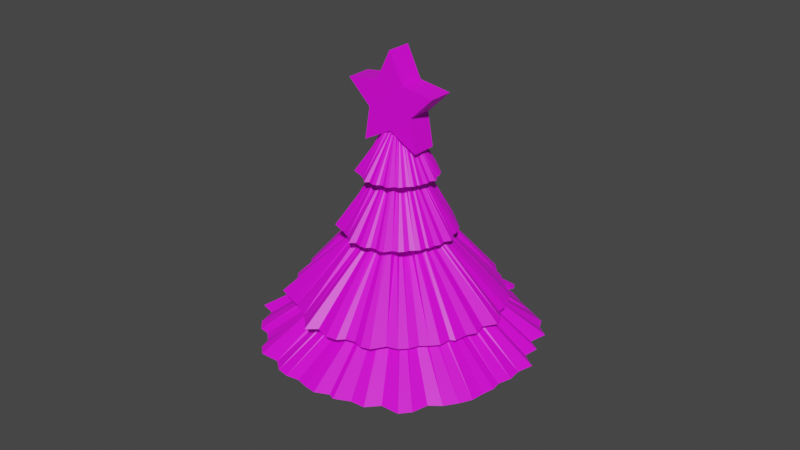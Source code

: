 # Source: christmas-tree.blend  (saved by Blender 3.0.42; exported with 4.5.12 LTS)
import bpy
from mathutils import Matrix  # noqa: F401  (used for matrix-valued properties, if any)

bpy.ops.wm.read_factory_settings(use_empty=True)
scene = bpy.context.scene
scene.name = 'Scene'

# ---- collections
col_collection = bpy.data.collections.new('Collection'); scene.collection.children.link(col_collection)

# ---- images (referenced by path relative to the original .blend; pixels are not part of the script)
import os
ASSET_DIR = os.environ.get("B2B_ASSET_DIR", "")  # directory of the original .blend (textures are referenced by path, not embedded)
HERE = os.path.dirname(os.path.abspath(__file__))  # packed textures are extracted next to this script under _unpacked/

def load_image(name, relpath, width, height, colorspace="sRGB"):
    """Load a texture the original file referenced (path relative to the .blend, or extracted next to this script)."""
    p = next((c for c in (os.path.join(HERE, relpath), os.path.join(ASSET_DIR, relpath)) if relpath and os.path.exists(c)), "")
    if p:
        img = bpy.data.images.load(p, check_existing=True)
        img.name = name
    else:  # same state as the original file: an image datablock whose file is absent (Cycles renders it pink)
        img = bpy.data.images.new(name, width, height)
        img.source = "FILE"
        img.filepath = "//" + (relpath or name)
    img.colorspace_settings.name = colorspace
    return img
img_tex_tree = load_image('tex-tree', 'tex-tree.png', 1024, 1024, 'sRGB')

# ---- materials (node trees are filled in below, after node groups)
mat_material_001 = bpy.data.materials.new('Material.001')
mat_material_001.use_transparent_shadow = False

# ---- material node trees
mat_material_001.use_nodes = True; mat_material_001.node_tree.nodes.clear()
_N = mat_material_001.node_tree.nodes; _L = mat_material_001.node_tree.links
n0 = _N.new('ShaderNodeBsdfPrincipled'); n0.name = 'Principled BSDF'; n0.location = (10, 300)
n0.distribution = 'GGX'
n0.subsurface_method = 'RANDOM_WALK_SKIN'
n0.inputs[3].default_value = 1.45
n0.inputs[27].default_value = (0.0, 0.0, 0.0, 1.0)
n0.inputs[28].default_value = 1.0
n1 = _N.new('ShaderNodeOutputMaterial'); n1.name = 'Material Output'; n1.location = (300, 300)
n2 = _N.new('ShaderNodeTexImage'); n2.name = 'Image Texture'; n2.location = (-304, 254)
n2.image = img_tex_tree
_L.new(n0.outputs[0], n1.inputs[0])
_L.new(n2.outputs[0], n0.inputs[0])
n1.is_active_output = True

# ---- world
world_world = bpy.data.worlds.new('World'); scene.world = world_world
world_world.use_nodes = True; world_world.node_tree.nodes.clear()
_N = world_world.node_tree.nodes; _L = world_world.node_tree.links
n0 = _N.new('ShaderNodeOutputWorld'); n0.name = 'World Output'; n0.location = (300, 300)
n1 = _N.new('ShaderNodeBackground'); n1.name = 'Background'; n1.location = (10, 300)
n1.inputs[0].default_value = (0.05088, 0.05088, 0.05088, 1.0)
_L.new(n1.outputs[0], n0.inputs[0])
n0.is_active_output = True
world_world.color = (0.05088, 0.05088, 0.05088)
world_world.use_sun_shadow = False
world_world.sun_shadow_jitter_overblur = 0.0

# ---- meshes
me_cylinder_003 = bpy.data.meshes.new('Cylinder.003')
me_cylinder_003.from_pydata([(0.01089, 3.011, -0.5), (-0.004202, 0.9731, 0.5), (0.4924, 3.189, -0.5), (0.1059, 0.9557, 0.5), (0.9326, 3.299, -0.5), (0.2195, 0.9529, 0.5), (1.032, 3.144, -0.5), (0.3294, 0.9692, 0.5), (0.9474, 2.936, -0.5), (0.4078, 0.8584, 0.5), (1.099, 2.972, -0.5), (0.5002, 0.7518, 0.5), (1.504, 2.723, -0.5), (0.5399, 0.794, 0.5), (1.955, 2.51, -0.5), (0.479, 0.7169, 0.5), (2.377, 2.3, -0.5), (0.4314, 0.5395, 0.5), (2.502, 2.042, -0.5), (0.53, 0.4677, 0.5), (2.769, 1.856, -0.5), (0.7561, 0.4891, 0.5), (2.673, 1.431, -0.5), (0.9888, 0.516, 0.5), (2.944, 1.254, -0.5023), (1.101, 0.4559, 0.5), (2.895, 0.8838, -0.5021), (1.14, 0.3458, 0.5), (3.231, 0.6365, -0.5), (1.168, 0.2324, 0.5), (3.129, 0.2644, -0.5), (1.18, 0.1188, 0.5), (3.153, -0.05643, -0.5), (1.082, 0.03894, 0.5), (3.058, -0.3719, -0.5), (0.9397, -0.02943, 0.5), (3.088, -0.6001, -0.5), (0.8756, -0.1284, 0.5), (3.018, -0.8846, -0.5), (0.934, -0.2721, 0.5), (2.978, -1.189, -0.5), (0.9354, -0.3296, 0.5), (2.834, -1.46, -0.5), (0.871, -0.3763, 0.5), (2.637, -1.745, -0.5), (0.8303, -0.4966, 0.5), (2.387, -1.94, -0.5), (0.7983, -0.6139, 0.5), (2.289, -2.315, -0.5), (0.721, -0.6696, 0.5), (2.095, -2.54, -0.5), (0.6022, -0.629, 0.5), (1.667, -2.548, -0.5), (0.5278, -0.6126, 0.5), (1.414, -2.818, -0.5), (0.4678, -0.6175, 0.5), (1.084, -2.839, -0.5), (0.3836, -0.68, 0.5), (0.7284, -3.008, -0.5), (0.3389, -0.6825, 0.5), (0.5831, -2.945, -0.5), (0.2948, -0.6782, 0.5), (0.2643, -3.094, -0.5), (0.2272, -0.6759, 0.5), (-0.01578, -3.057, -0.5), (0.1395, -0.5501, 0.5), (-0.2941, -2.986, -0.5), (0.1187, -0.1939, 0.5), (-0.6011, -3.034, -0.5), (0.01839, -0.2012, 0.5), (-0.8891, -2.976, -0.5), (-0.04959, -0.2857, 0.5), (-1.148, -2.772, -0.5), (-0.1643, -0.4056, 0.5), (-1.607, -2.779, -0.5), (-0.3632, -0.6322, 0.5), (-1.812, -2.595, -0.5), (-0.4747, -0.6398, 0.5), (-1.903, -2.319, -0.5), (-0.4085, -0.4078, 0.5), (-2.121, -2.121, -0.5), (-0.3534, -0.2293, 0.5), (-2.365, -2.08, -0.5), (-0.3773, -0.2355, 0.5), (-2.59, -1.841, -0.5), (-0.5278, -0.2632, 0.5), (-2.699, -1.421, -0.5), (-0.5405, -0.2441, 0.5), (-3.063, -1.315, -0.5), (-0.5383, -0.2149, 0.5), (-2.978, -0.9322, -0.5), (-0.5644, -0.1722, 0.5), (-2.942, -0.5853, -0.5), (-0.636, -0.07373, 0.5), (-2.986, -0.2941, -0.5), (-0.8581, -0.01903, 0.5), (-3.011, -0.00427, -0.5), (-0.8486, 0.07602, 0.5), (-3.089, 0.2678, -0.5), (-0.9059, 0.08728, 0.5), (-3.237, 0.9099, -0.5), (-0.8278, 0.0854, 0.5), (-2.913, 0.9185, -0.5), (-0.4957, 0.05719, 0.5), (-2.814, 1.26, -0.5), (-0.3461, 0.116, 0.5), (-2.686, 1.519, -0.5), (-0.3821, 0.2128, 0.5), (-2.601, 1.8, -0.5), (-0.5462, 0.3598, 0.5), (-2.379, 1.978, -0.5), (-0.6087, 0.4495, 0.5), (-2.144, 2.159, -0.5), (-0.7176, 0.6917, 0.5), (-2.037, 2.536, -0.5), (-0.7385, 0.8934, 0.5), (-1.68, 2.516, -0.5), (-0.6164, 0.87, 0.5), (-1.479, 2.666, -0.5), (-0.4685, 0.7652, 0.5), (-1.454, 2.859, -0.5), (-0.3893, 0.7395, 0.5), (-1.264, 3.088, -0.5), (-0.3248, 0.6682, 0.5), (-0.4595, 3.171, -0.5), (-0.2337, 0.6573, 0.5), (-0.29, 2.993, -0.5), (-0.1214, 0.7662, 0.5), (1.379, 0.9314, -3.189), (1.055, 0.7122, -2.283), (1.634, -0.3166, -3.189), (1.249, -0.2421, -2.283), (0.9314, -1.379, -3.189), (0.7122, -1.055, -2.283), (-0.3166, -1.634, -3.189), (-0.2421, -1.249, -2.283), (-1.379, -0.9314, -3.189), (-1.055, -0.7122, -2.283), (-1.634, 0.3166, -3.189), (-1.249, 0.2421, -2.283), (-0.9314, 1.379, -3.189), (-0.7122, 1.055, -2.283), (0.3166, 1.634, -3.189), (0.2421, 1.249, -2.283), (0.6009, -0.1165, 0.8716), (0.5073, 0.3426, 0.8716), (0.3426, -0.5073, 0.8716), (-0.1165, -0.6009, 0.8716), (-0.5073, -0.3426, 0.8716), (-0.6009, 0.1165, 0.8716), (-0.3426, 0.5073, 0.8716), (0.1165, 0.6009, 0.8716), (6.055, 4.057, -2.242), (1.946, 1.327, -1.068), (7.064, 3.332, -2.242), (2.061, 1.082, -1.068), (7.88, 2.598, -2.242), (2.209, 0.8505, -1.068), (7.704, 2.189, -2.242), (2.39, 0.6521, -1.068), (7.173, 2.077, -2.242), (2.274, 0.3448, -1.068), (7.45, 1.821, -2.242), (2.186, 0.01517, -1.068), (7.501, 0.6718, -2.242), (2.324, -0.007398, -1.068), (7.683, -0.5221, -2.242), (2.087, 0.01039, -1.068), (7.834, -1.652, -2.242), (1.667, -0.1344, -1.068), (7.484, -2.252, -2.242), (1.656, -0.4295, -1.068), (7.474, -3.04, -2.242), (2.005, -0.854, -1.068), (6.492, -3.422, -2.242), (2.374, -1.284, -1.068), (6.503, -4.207, -2.244), (2.405, -1.59, -1.068), (5.695, -4.61, -2.244), (2.238, -1.818, -1.068), (5.653, -5.618, -2.242), (2.049, -2.029, -1.068), (4.769, -5.918, -2.242), (1.837, -2.206, -1.068), (4.158, -6.402, -2.242), (1.543, -2.117, -1.068), (3.396, -6.637, -2.242), (1.214, -1.925, -1.068), (2.979, -7.006, -2.242), (0.9286, -1.93, -1.068), (2.314, -7.253, -2.242), (0.7194, -2.242, -1.068), (1.649, -7.583, -2.242), (0.606, -2.323, -1.068), (0.9107, -7.663, -2.242), (0.4252, -2.257, -1.068), (0.072, -7.654, -2.242), (0.1287, -2.338, -1.068), (-0.6589, -7.416, -2.242), (-0.15, -2.433, -1.068), (-1.542, -7.726, -2.242), (-0.3664, -2.353, -1.068), (-2.258, -7.644, -2.242), (-0.446, -2.06, -1.068), (-2.854, -6.796, -2.242), (-0.5138, -1.889, -1.068), (-3.738, -6.655, -2.242), (-0.6049, -1.775, -1.068), (-4.226, -6.02, -2.242), (-0.8443, -1.691, -1.068), (-5.047, -5.536, -2.242), (-0.91, -1.604, -1.068), (-5.117, -5.159, -2.242), (-0.9611, -1.51, -1.068), (-5.848, -4.721, -2.242), (-1.048, -1.371, -1.068), (-6.154, -4.11, -2.242), (-0.9144, -1.025, -1.068), (-6.387, -3.455, -2.242), (-0.2281, -0.5007, -1.068), (-6.9, -2.904, -2.242), (-0.3786, -0.3094, -1.068), (-7.174, -2.248, -2.242), (-0.6403, -0.2876, -1.068), (-7.115, -1.452, -2.242), (-1.036, -0.22, -1.068), (-7.751, -0.541, -2.242), (-1.76, -0.1278, -1.068), (-7.66, 0.1203, -2.242), (-1.926, 0.08553, -1.068), (-7.23, 0.6761, -2.242), (-1.371, 0.267, -1.068), (-7.129, 1.381, -2.242), (-0.9388, 0.3983, -1.068), (-7.376, 1.926, -2.242), (-0.9835, 0.4377, -1.068), (-7.203, 2.701, -2.242), (-1.243, 0.7021, -1.068), (-6.506, 3.491, -2.242), (-1.222, 0.7535, -1.068), (-6.787, 4.364, -2.242), (-1.16, 0.7887, -1.068), (-5.904, 4.711, -2.242), (-1.11, 0.8988, -1.068), (-5.16, 5.109, -2.242), (-1.009, 1.176, -1.068), (-4.634, 5.59, -2.242), (-1.201, 1.695, -1.068), (-4.087, 6.033, -2.242), (-0.9971, 1.805, -1.068), (-3.648, 6.559, -2.242), (-1.052, 1.935, -1.068), (-2.559, 7.725, -2.242), (-0.95, 1.776, -1.068), (-2.103, 7.086, -2.242), (-0.5567, 1.072, -1.068), (-1.285, 7.353, -2.242), (-0.2362, 0.8515, -1.068), (-0.5913, 7.445, -2.242), (-0.0908, 1.055, -1.068), (0.08753, 7.657, -2.242), (-0.01817, 1.583, -1.068), (0.7454, 7.452, -2.242), (0.07693, 1.83, -1.068), (1.425, 7.225, -2.242), (0.4152, 2.376, -1.068), (2.327, 7.521, -2.242), (0.7917, 2.692, -1.068), (2.771, 6.778, -2.242), (0.9101, 2.415, -1.068), (3.343, 6.579, -2.242), (0.9003, 1.976, -1.068), (3.764, 6.79, -2.242), (0.9561, 1.783, -1.068), (4.483, 6.719, -2.242), (0.9003, 1.557, -1.068), (5.738, 5.217, -2.242), (1.002, 1.359, -1.068), (5.612, 4.637, -2.242), (1.373, 1.281, -1.068), (0.02046, 5.659, -1.596), (-0.007897, 1.829, -0.3641), (0.9254, 5.994, -1.596), (0.199, 1.796, -0.3641), (1.753, 6.2, -1.596), (0.4126, 1.791, -0.3641), (1.939, 5.908, -1.596), (0.6191, 1.822, -0.3641), (1.78, 5.519, -1.596), (0.7664, 1.613, -0.3641), (2.066, 5.585, -1.596), (0.94, 1.413, -0.3641), (2.827, 5.118, -1.596), (1.015, 1.492, -0.3641), (3.675, 4.717, -1.596), (0.9002, 1.347, -0.3641), (4.467, 4.323, -1.596), (0.8107, 1.014, -0.3641), (4.702, 3.837, -1.596), (0.9961, 0.8791, -0.3641), (5.204, 3.489, -1.596), (1.421, 0.9192, -0.3641), (5.023, 2.69, -1.596), (1.858, 0.9697, -0.3641), (5.533, 2.356, -1.599), (2.068, 0.8568, -0.3641), (5.441, 1.661, -1.598), (2.142, 0.6499, -0.3641), (6.072, 1.196, -1.596), (2.196, 0.4368, -0.3641), (5.881, 0.497, -1.596), (2.217, 0.2232, -0.3641), (5.926, -0.1061, -1.596), (2.033, 0.07319, -0.3641), (5.746, -0.6989, -1.596), (1.766, -0.05531, -0.3641), (5.803, -1.128, -1.596), (1.646, -0.2412, -0.3641), (5.672, -1.663, -1.596), (1.755, -0.5114, -0.3641), (5.596, -2.234, -1.596), (1.758, -0.6194, -0.3641), (5.327, -2.744, -1.596), (1.637, -0.7071, -0.3641), (4.956, -3.28, -1.596), (1.56, -0.9332, -0.3641), (4.486, -3.647, -1.596), (1.5, -1.154, -0.3641), (4.301, -4.35, -1.596), (1.355, -1.258, -0.3641), (3.937, -4.775, -1.596), (1.132, -1.182, -0.3641), (3.132, -4.79, -1.596), (0.9919, -1.151, -0.3641), (2.658, -5.297, -1.596), (0.8791, -1.16, -0.3641), (2.037, -5.336, -1.596), (0.7209, -1.278, -0.3641), (1.369, -5.653, -1.596), (0.6368, -1.283, -0.3641), (1.096, -5.534, -1.596), (0.5541, -1.275, -0.3641), (0.4966, -5.815, -1.596), (0.4271, -1.27, -0.3641), (-0.02965, -5.746, -1.596), (0.2622, -1.034, -0.3641), (-0.5526, -5.611, -1.596), (0.223, -0.3644, -0.3641), (-1.13, -5.702, -1.596), (0.03456, -0.3781, -0.3641), (-1.671, -5.594, -1.596), (-0.09319, -0.5369, -0.3641), (-2.158, -5.209, -1.596), (-0.3087, -0.7623, -0.3641), (-3.02, -5.222, -1.596), (-0.6826, -1.188, -0.3641), (-3.406, -4.877, -1.596), (-0.8922, -1.202, -0.3641), (-3.577, -4.358, -1.596), (-0.7677, -0.7664, -0.3641), (-3.987, -3.987, -1.596), (-0.6643, -0.431, -0.3641), (-4.445, -3.909, -1.596), (-0.709, -0.4427, -0.3641), (-4.868, -3.461, -1.596), (-0.9919, -0.4947, -0.3641), (-5.073, -2.67, -1.596), (-1.016, -0.4588, -0.3641), (-5.757, -2.471, -1.596), (-1.012, -0.4038, -0.3641), (-5.597, -1.752, -1.596), (-1.061, -0.3236, -0.3641), (-5.53, -1.1, -1.596), (-1.195, -0.1386, -0.3641), (-5.611, -0.5526, -1.596), (-1.613, -0.03576, -0.3641), (-5.658, -0.008024, -1.596), (-1.595, 0.1429, -0.3641), (-5.806, 0.5034, -1.596), (-1.703, 0.164, -0.3641), (-6.083, 1.71, -1.596), (-1.556, 0.1605, -0.3641), (-5.474, 1.726, -1.596), (-0.9316, 0.1075, -0.3641), (-5.289, 2.368, -1.596), (-0.6505, 0.218, -0.3641), (-5.048, 2.855, -1.596), (-0.718, 0.3998, -0.3641), (-4.889, 3.384, -1.596), (-1.026, 0.6762, -0.3641), (-4.471, 3.718, -1.596), (-1.144, 0.8447, -0.3641), (-4.03, 4.057, -1.596), (-1.349, 1.3, -0.3641), (-3.828, 4.766, -1.596), (-1.388, 1.679, -0.3641), (-3.157, 4.729, -1.596), (-1.158, 1.635, -0.3641), (-2.781, 5.01, -1.596), (-0.8805, 1.438, -0.3641), (-2.733, 5.373, -1.596), (-0.7316, 1.39, -0.3641), (-2.376, 5.804, -1.596), (-0.6105, 1.256, -0.3641), (-0.8636, 5.959, -1.596), (-0.4393, 1.235, -0.3641), (-0.545, 5.626, -1.596), (-0.2281, 1.44, -0.3641), (0.007424, 2.053, 0.3514), (-0.002865, 0.6636, 1.033), (0.3358, 2.175, 0.3514), (0.0722, 0.6517, 1.033), (0.6359, 2.25, 0.3514), (0.1497, 0.6498, 1.033), (0.7035, 2.144, 0.3514), (0.2247, 0.6609, 1.033), (0.646, 2.002, 0.3514), (0.2781, 0.5853, 1.033), (0.7496, 2.026, 0.3514), (0.3411, 0.5127, 1.033), (1.026, 1.857, 0.3514), (0.3682, 0.5415, 1.033), (1.333, 1.712, 0.3514), (0.3266, 0.4889, 1.033), (1.621, 1.569, 0.3514), (0.2942, 0.3679, 1.033), (1.706, 1.392, 0.3514), (0.3614, 0.319, 1.033), (1.888, 1.266, 0.3514), (0.5156, 0.3335, 1.033), (1.823, 0.9761, 0.3514), (0.6743, 0.3519, 1.033), (2.008, 0.855, 0.3498), (0.7505, 0.3109, 1.033), (1.974, 0.6027, 0.3499), (0.7774, 0.2358, 1.033), (2.203, 0.434, 0.3514), (0.7967, 0.1585, 1.033), (2.134, 0.1803, 0.3514), (0.8046, 0.08099, 1.033), (2.15, -0.03848, 0.3514), (0.7376, 0.02656, 1.033), (2.085, -0.2536, 0.3514), (0.6408, -0.02007, 1.033), (2.105, -0.4092, 0.3514), (0.5971, -0.08753, 1.033), (2.058, -0.6032, 0.3514), (0.6369, -0.1856, 1.033), (2.03, -0.8106, 0.3514), (0.6378, -0.2247, 1.033), (1.933, -0.9957, 0.3514), (0.594, -0.2566, 1.033), (1.798, -1.19, 0.3514), (0.5662, -0.3386, 1.033), (1.628, -1.323, 0.3514), (0.5444, -0.4186, 1.033), (1.561, -1.578, 0.3514), (0.4917, -0.4566, 1.033), (1.429, -1.732, 0.3514), (0.4106, -0.4289, 1.033), (1.137, -1.738, 0.3514), (0.3599, -0.4177, 1.033), (0.9644, -1.922, 0.3514), (0.319, -0.4211, 1.033), (0.7391, -1.936, 0.3514), (0.2616, -0.4637, 1.033), (0.4967, -2.051, 0.3514), (0.2311, -0.4654, 1.033), (0.3977, -2.008, 0.3514), (0.2011, -0.4625, 1.033), (0.1802, -2.11, 0.3514), (0.155, -0.4609, 1.033), (-0.01076, -2.085, 0.3514), (0.09514, -0.3751, 1.033), (-0.2005, -2.036, 0.3514), (0.08092, -0.1322, 1.033), (-0.4099, -2.069, 0.3514), (0.01254, -0.1372, 1.033), (-0.6063, -2.03, 0.3514), (-0.03381, -0.1948, 1.033), (-0.7829, -1.89, 0.3514), (-0.112, -0.2766, 1.033), (-1.096, -1.895, 0.3514), (-0.2477, -0.4311, 1.033), (-1.236, -1.77, 0.3514), (-0.3237, -0.4363, 1.033), (-1.298, -1.581, 0.3514), (-0.2786, -0.2781, 1.033), (-1.447, -1.447, 0.3514), (-0.241, -0.1564, 1.033), (-1.613, -1.419, 0.3514), (-0.2573, -0.1606, 1.033), (-1.766, -1.256, 0.3514), (-0.3599, -0.1795, 1.033), (-1.841, -0.9687, 0.3514), (-0.3686, -0.1665, 1.033), (-2.089, -0.8965, 0.3514), (-0.3671, -0.1465, 1.033), (-2.031, -0.6357, 0.3514), (-0.3849, -0.1174, 1.033), (-2.006, -0.3991, 0.3514), (-0.4337, -0.05028, 1.033), (-2.036, -0.2005, 0.3514), (-0.5851, -0.01298, 1.033), (-2.053, -0.002912, 0.3514), (-0.5787, 0.05184, 1.033), (-2.107, 0.1826, 0.3514), (-0.6178, 0.05952, 1.033), (-2.207, 0.6205, 0.3514), (-0.5645, 0.05824, 1.033), (-1.986, 0.6263, 0.3514), (-0.338, 0.039, 1.033), (-1.919, 0.8594, 0.3514), (-0.236, 0.07911, 1.033), (-1.831, 1.036, 0.3514), (-0.2605, 0.1451, 1.033), (-1.774, 1.228, 0.3514), (-0.3725, 0.2454, 1.033), (-1.622, 1.349, 0.3514), (-0.4151, 0.3065, 1.033), (-1.462, 1.472, 0.3514), (-0.4894, 0.4717, 1.033), (-1.389, 1.729, 0.3514), (-0.5036, 0.6093, 1.033), (-1.146, 1.716, 0.3514), (-0.4203, 0.5933, 1.033), (-1.009, 1.818, 0.3514), (-0.3195, 0.5218, 1.033), (-0.9918, 1.95, 0.3514), (-0.2655, 0.5043, 1.033), (-0.862, 2.106, 0.3514), (-0.2215, 0.4557, 1.033), (-0.3134, 2.162, 0.3514), (-0.1594, 0.4482, 1.033), (-0.1977, 2.041, 0.3514), (-0.08276, 0.5225, 1.033), (-0.5816, -0.3928, 1.395), (0.5816, 0.3928, 1.395), (0.1655, -1.499, 1.277), (1.329, -0.7135, 1.277), (0.9127, -2.605, 1.631), (2.076, -1.82, 1.631), (-0.1199, -1.077, 1.704), (1.043, -0.291, 1.704), (-0.5816, -0.3928, 2.159), (0.5816, 0.3928, 2.159), (-1.043, 0.291, 1.704), (0.1199, 1.077, 1.704), (-2.076, 1.82, 1.631), (-0.9127, 2.605, 1.631), (-1.329, 0.7135, 1.277), (-0.1655, 1.499, 1.277), (-1.505, 0.9747, 0.777), (-0.3419, 1.76, 0.777), (-0.5816, -0.3928, 1.013), (0.5816, 0.3928, 1.013), (0.3419, -1.76, 0.777), (1.505, -0.9747, 0.777)], [], [(0, 1, 3, 2), (2, 3, 5, 4), (4, 5, 7, 6), (6, 7, 9, 8), (8, 9, 11, 10), (10, 11, 13, 12), (12, 13, 15, 14), (14, 15, 17, 16), (16, 17, 19, 18), (18, 19, 21, 20), (20, 21, 23, 22), (22, 23, 25, 24), (24, 25, 27, 26), (26, 27, 29, 28), (28, 29, 31, 30), (30, 31, 33, 32), (32, 33, 35, 34), (34, 35, 37, 36), (36, 37, 39, 38), (38, 39, 41, 40), (40, 41, 43, 42), (42, 43, 45, 44), (44, 45, 47, 46), (46, 47, 49, 48), (48, 49, 51, 50), (50, 51, 53, 52), (52, 53, 55, 54), (54, 55, 57, 56), (56, 57, 59, 58), (58, 59, 61, 60), (60, 61, 63, 62), (62, 63, 65, 64), (64, 65, 67, 66), (66, 67, 69, 68), (68, 69, 71, 70), (70, 71, 73, 72), (72, 73, 75, 74), (74, 75, 77, 76), (76, 77, 79, 78), (78, 79, 81, 80), (80, 81, 83, 82), (82, 83, 85, 84), (84, 85, 87, 86), (86, 87, 89, 88), (88, 89, 91, 90), (90, 91, 93, 92), (92, 93, 95, 94), (94, 95, 97, 96), (96, 97, 99, 98), (98, 99, 101, 100), (100, 101, 103, 102), (102, 103, 105, 104), (104, 105, 107, 106), (106, 107, 109, 108), (108, 109, 111, 110), (110, 111, 113, 112), (112, 113, 115, 114), (114, 115, 117, 116), (116, 117, 119, 118), (118, 119, 121, 120), (120, 121, 123, 122), (122, 123, 125, 124), (124, 125, 127, 126), (126, 127, 1, 0), (128, 129, 131, 130), (130, 131, 133, 132), (132, 133, 135, 134), (134, 135, 137, 136), (136, 137, 139, 138), (138, 139, 141, 140), (135, 133, 146, 147), (140, 141, 143, 142), (142, 143, 129, 128), (128, 130, 132, 134, 136, 138, 140, 142), (144, 145, 151, 150, 149, 148, 147, 146), (141, 139, 149, 150), (137, 135, 147, 148), (143, 141, 150, 151), (133, 131, 144, 146), (139, 137, 148, 149), (129, 143, 151, 145), (131, 129, 145, 144), (152, 153, 155, 154), (154, 155, 157, 156), (156, 157, 159, 158), (158, 159, 161, 160), (160, 161, 163, 162), (162, 163, 165, 164), (164, 165, 167, 166), (166, 167, 169, 168), (168, 169, 171, 170), (170, 171, 173, 172), (172, 173, 175, 174), (174, 175, 177, 176), (176, 177, 179, 178), (178, 179, 181, 180), (180, 181, 183, 182), (182, 183, 185, 184), (184, 185, 187, 186), (186, 187, 189, 188), (188, 189, 191, 190), (190, 191, 193, 192), (192, 193, 195, 194), (194, 195, 197, 196), (196, 197, 199, 198), (198, 199, 201, 200), (200, 201, 203, 202), (202, 203, 205, 204), (204, 205, 207, 206), (206, 207, 209, 208), (208, 209, 211, 210), (210, 211, 213, 212), (212, 213, 215, 214), (214, 215, 217, 216), (216, 217, 219, 218), (218, 219, 221, 220), (220, 221, 223, 222), (222, 223, 225, 224), (224, 225, 227, 226), (226, 227, 229, 228), (228, 229, 231, 230), (230, 231, 233, 232), (232, 233, 235, 234), (234, 235, 237, 236), (236, 237, 239, 238), (238, 239, 241, 240), (240, 241, 243, 242), (242, 243, 245, 244), (244, 245, 247, 246), (246, 247, 249, 248), (248, 249, 251, 250), (250, 251, 253, 252), (252, 253, 255, 254), (254, 255, 257, 256), (256, 257, 259, 258), (258, 259, 261, 260), (260, 261, 263, 262), (262, 263, 265, 264), (264, 265, 267, 266), (266, 267, 269, 268), (268, 269, 271, 270), (270, 271, 273, 272), (272, 273, 275, 274), (274, 275, 277, 276), (276, 277, 279, 278), (278, 279, 153, 152), (280, 281, 283, 282), (282, 283, 285, 284), (284, 285, 287, 286), (286, 287, 289, 288), (288, 289, 291, 290), (290, 291, 293, 292), (292, 293, 295, 294), (294, 295, 297, 296), (296, 297, 299, 298), (298, 299, 301, 300), (300, 301, 303, 302), (302, 303, 305, 304), (304, 305, 307, 306), (306, 307, 309, 308), (308, 309, 311, 310), (310, 311, 313, 312), (312, 313, 315, 314), (314, 315, 317, 316), (316, 317, 319, 318), (318, 319, 321, 320), (320, 321, 323, 322), (322, 323, 325, 324), (324, 325, 327, 326), (326, 327, 329, 328), (328, 329, 331, 330), (330, 331, 333, 332), (332, 333, 335, 334), (334, 335, 337, 336), (336, 337, 339, 338), (338, 339, 341, 340), (340, 341, 343, 342), (342, 343, 345, 344), (344, 345, 347, 346), (346, 347, 349, 348), (348, 349, 351, 350), (350, 351, 353, 352), (352, 353, 355, 354), (354, 355, 357, 356), (356, 357, 359, 358), (358, 359, 361, 360), (360, 361, 363, 362), (362, 363, 365, 364), (364, 365, 367, 366), (366, 367, 369, 368), (368, 369, 371, 370), (370, 371, 373, 372), (372, 373, 375, 374), (374, 375, 377, 376), (376, 377, 379, 378), (378, 379, 381, 380), (380, 381, 383, 382), (382, 383, 385, 384), (384, 385, 387, 386), (386, 387, 389, 388), (388, 389, 391, 390), (390, 391, 393, 392), (392, 393, 395, 394), (394, 395, 397, 396), (396, 397, 399, 398), (398, 399, 401, 400), (400, 401, 403, 402), (402, 403, 405, 404), (404, 405, 407, 406), (406, 407, 281, 280), (408, 409, 411, 410), (410, 411, 413, 412), (412, 413, 415, 414), (414, 415, 417, 416), (416, 417, 419, 418), (418, 419, 421, 420), (420, 421, 423, 422), (422, 423, 425, 424), (424, 425, 427, 426), (426, 427, 429, 428), (428, 429, 431, 430), (430, 431, 433, 432), (432, 433, 435, 434), (434, 435, 437, 436), (436, 437, 439, 438), (438, 439, 441, 440), (440, 441, 443, 442), (442, 443, 445, 444), (444, 445, 447, 446), (446, 447, 449, 448), (448, 449, 451, 450), (450, 451, 453, 452), (452, 453, 455, 454), (454, 455, 457, 456), (456, 457, 459, 458), (458, 459, 461, 460), (460, 461, 463, 462), (462, 463, 465, 464), (464, 465, 467, 466), (466, 467, 469, 468), (468, 469, 471, 470), (470, 471, 473, 472), (472, 473, 475, 474), (474, 475, 477, 476), (476, 477, 479, 478), (478, 479, 481, 480), (480, 481, 483, 482), (482, 483, 485, 484), (484, 485, 487, 486), (486, 487, 489, 488), (488, 489, 491, 490), (490, 491, 493, 492), (492, 493, 495, 494), (494, 495, 497, 496), (496, 497, 499, 498), (498, 499, 501, 500), (500, 501, 503, 502), (502, 503, 505, 504), (504, 505, 507, 506), (506, 507, 509, 508), (508, 509, 511, 510), (510, 511, 513, 512), (512, 513, 515, 514), (514, 515, 517, 516), (516, 517, 519, 518), (518, 519, 521, 520), (520, 521, 523, 522), (522, 523, 525, 524), (524, 525, 527, 526), (526, 527, 529, 528), (528, 529, 531, 530), (530, 531, 533, 532), (532, 533, 535, 534), (534, 535, 409, 408), (538, 536, 556), (536, 538, 540), (536, 540, 542), (536, 542, 544), (536, 544, 546), (536, 546, 548), (536, 548, 550), (536, 550, 552), (536, 552, 554), (536, 554, 556), (539, 538, 556, 557), (538, 539, 541, 540), (540, 541, 543, 542), (542, 543, 545, 544), (544, 545, 547, 546), (546, 547, 549, 548), (548, 549, 551, 550), (550, 551, 553, 552), (552, 553, 555, 554), (554, 555, 557, 556), (537, 539, 557), (539, 537, 541), (541, 537, 543), (543, 537, 545), (545, 537, 547), (547, 537, 549), (549, 537, 551), (551, 537, 553), (553, 537, 555), (555, 537, 557)])
_uv = me_cylinder_003.uv_layers.new(name='UVMap')
_uv.uv.foreach_set('vector', [0.6892, 0.5944, 0.6981, 0.5663, 0.6997, 0.5665, 0.6951, 0.599, 0.6951, 0.599, 0.6997, 0.5665, 0.7013, 0.567, 0.7007, 0.6025, 0.7007, 0.6025, 0.7013, 0.567, 0.7027, 0.5677, 0.7027, 0.6008, 0.668, 0.566, 0.668, 0.6009, 0.6669, 0.6016, 0.6669, 0.5691, 0.614, 0.5171, 0.5904, 0.5373, 0.5884, 0.5368, 0.6135, 0.5149, 0.6135, 0.5149, 0.5884, 0.5368, 0.5887, 0.536, 0.6076, 0.5112, 0.6076, 0.5112, 0.5887, 0.536, 0.588, 0.5373, 0.602, 0.5066, 0.602, 0.5066, 0.588, 0.5373, 0.586, 0.539, 0.5965, 0.5024, 0.5965, 0.5024, 0.586, 0.539, 0.5845, 0.5382, 0.5924, 0.5024, 0.5924, 0.5024, 0.5845, 0.5382, 0.5833, 0.5351, 0.5882, 0.5001, 0.5882, 0.5001, 0.5833, 0.5351, 0.5822, 0.5319, 0.5833, 0.5041, 0.5833, 0.5041, 0.5822, 0.5319, 0.5807, 0.5308, 0.5792, 0.5016, 0.5792, 0.5016, 0.5807, 0.5308, 0.579, 0.531, 0.5747, 0.5046, 0.5747, 0.5046, 0.579, 0.531, 0.5773, 0.5313, 0.5693, 0.5018, 0.5693, 0.5018, 0.5773, 0.5313, 0.5757, 0.5319, 0.5651, 0.5055, 0.5651, 0.5055, 0.5757, 0.5319, 0.5753, 0.5337, 0.5607, 0.5072, 0.5607, 0.5072, 0.5753, 0.5337, 0.5753, 0.536, 0.5572, 0.5105, 0.5572, 0.5105, 0.5753, 0.536, 0.5744, 0.5374, 0.554, 0.5115, 0.554, 0.5115, 0.5744, 0.5374, 0.5722, 0.5376, 0.5507, 0.5142, 0.5507, 0.5142, 0.5722, 0.5376, 0.5714, 0.5379, 0.5469, 0.5167, 0.5469, 0.5167, 0.5714, 0.5379, 0.5712, 0.5391, 0.5443, 0.5203, 0.5443, 0.5203, 0.5712, 0.5391, 0.5699, 0.5404, 0.5418, 0.5247, 0.5418, 0.5247, 0.5699, 0.5404, 0.5686, 0.5415, 0.5408, 0.5292, 0.5408, 0.5292, 0.5686, 0.5415, 0.5683, 0.5429, 0.5365, 0.5329, 0.5365, 0.5329, 0.5683, 0.5429, 0.5696, 0.5442, 0.5348, 0.5369, 0.5348, 0.5369, 0.5696, 0.5442, 0.5703, 0.5451, 0.5374, 0.5426, 0.5374, 0.5426, 0.5703, 0.5451, 0.5706, 0.5459, 0.5355, 0.5476, 0.5355, 0.5476, 0.5706, 0.5459, 0.5703, 0.5474, 0.5373, 0.552, 0.5373, 0.552, 0.5703, 0.5474, 0.5706, 0.548, 0.5374, 0.5578, 0.5374, 0.5578, 0.5706, 0.548, 0.5709, 0.5486, 0.5391, 0.5593, 0.5391, 0.5593, 0.5709, 0.5486, 0.5714, 0.5494, 0.5392, 0.5644, 0.5392, 0.5644, 0.5714, 0.5494, 0.5736, 0.5498, 0.5414, 0.5679, 0.5414, 0.5679, 0.5736, 0.5498, 0.5784, 0.5478, 0.5442, 0.5711, 0.5442, 0.5711, 0.5784, 0.5478, 0.5789, 0.5492, 0.5455, 0.5754, 0.5455, 0.5754, 0.5789, 0.5492, 0.5782, 0.5506, 0.5481, 0.5788, 0.5481, 0.5788, 0.5782, 0.5506, 0.5774, 0.5529, 0.5524, 0.5809, 0.5524, 0.5809, 0.5774, 0.5529, 0.5757, 0.5569, 0.5552, 0.587, 0.5552, 0.587, 0.5757, 0.5569, 0.5763, 0.5584, 0.5589, 0.5885, 0.5589, 0.5885, 0.5763, 0.5584, 0.5789, 0.5561, 0.5631, 0.5879, 0.5631, 0.5879, 0.5789, 0.5561, 0.5809, 0.5542, 0.5671, 0.5896, 0.5671, 0.5896, 0.5809, 0.5542, 0.581, 0.5546, 0.5692, 0.5925, 0.5692, 0.5925, 0.581, 0.5546, 0.5816, 0.5567, 0.5738, 0.5939, 0.5738, 0.5939, 0.5816, 0.5567, 0.5819, 0.5568, 0.58, 0.5927, 0.58, 0.5927, 0.5819, 0.5568, 0.5823, 0.5566, 0.5837, 0.5968, 0.5837, 0.5968, 0.5823, 0.5566, 0.583, 0.5566, 0.5882, 0.5932, 0.5882, 0.5932, 0.583, 0.5566, 0.5848, 0.5569, 0.5925, 0.5906, 0.5925, 0.5906, 0.5848, 0.5569, 0.5869, 0.5595, 0.5966, 0.5893, 0.5966, 0.5893, 0.5869, 0.5595, 0.5881, 0.5588, 0.6005, 0.5878, 0.6005, 0.5878, 0.5881, 0.5588, 0.5886, 0.5595, 0.6046, 0.5871, 0.6046, 0.5871, 0.5886, 0.5595, 0.5881, 0.5584, 0.614, 0.5849, 0.8744, 0.455, 0.8744, 0.4943, 0.8723, 0.4985, 0.8721, 0.4591, 0.7292, 0.5609, 0.7292, 0.5982, 0.7277, 0.6, 0.724, 0.5606, 0.724, 0.5606, 0.7277, 0.6, 0.7265, 0.599, 0.7199, 0.5611, 0.7199, 0.5611, 0.7265, 0.599, 0.7253, 0.5961, 0.7156, 0.5609, 0.7156, 0.5609, 0.7253, 0.5961, 0.7244, 0.5948, 0.7121, 0.5631, 0.7121, 0.5631, 0.7244, 0.5948, 0.7215, 0.5921, 0.7084, 0.5655, 0.7084, 0.5655, 0.7215, 0.5921, 0.7189, 0.5908, 0.7027, 0.5651, 0.7363, 0.5606, 0.7363, 0.591, 0.735, 0.5921, 0.7322, 0.5636, 0.668, 0.5799, 0.6901, 0.5621, 0.6926, 0.5613, 0.6701, 0.5828, 0.6701, 0.5828, 0.6926, 0.5613, 0.6938, 0.5613, 0.6695, 0.5856, 0.6695, 0.5856, 0.6938, 0.5613, 0.695, 0.5606, 0.6712, 0.5897, 0.6712, 0.5897, 0.695, 0.5606, 0.6963, 0.5608, 0.6819, 0.5944, 0.6819, 0.5944, 0.6963, 0.5608, 0.6974, 0.5629, 0.6851, 0.5928, 0.6851, 0.5928, 0.6974, 0.5629, 0.6981, 0.5663, 0.6892, 0.5944, 0.09822, 0.258, 0.09822, 0.2766, 0.08025, 0.2772, 0.07472, 0.2588, 0.3524, 0.2809, 0.3517, 0.3006, 0.3326, 0.303, 0.3274, 0.2841, 0.3274, 0.2841, 0.3326, 0.303, 0.3214, 0.3107, 0.3128, 0.2942, 0.1687, 0.2588, 0.1632, 0.2772, 0.1452, 0.2766, 0.1452, 0.258, 0.1452, 0.258, 0.1452, 0.2766, 0.1273, 0.2772, 0.1217, 0.2588, 0.3128, 0.2665, 0.3216, 0.2505, 0.3341, 0.2593, 0.329, 0.278, 0.3214, 0.3107, 0.3326, 0.303, 0.3432, 0.3639, 0.3378, 0.3676, 0.329, 0.278, 0.3341, 0.2593, 0.3534, 0.2615, 0.3543, 0.2809, 0.1217, 0.2588, 0.1162, 0.2772, 0.09822, 0.2766, 0.09822, 0.258, 0.266, 0.262, 0.3013, 0.2267, 0.3512, 0.2267, 0.3865, 0.262, 0.3865, 0.3119, 0.3512, 0.3472, 0.3013, 0.3472, 0.266, 0.3119, 0.8059, 0.8648, 0.7875, 0.8648, 0.7745, 0.8518, 0.7745, 0.8334, 0.7875, 0.8204, 0.8059, 0.8204, 0.8189, 0.8334, 0.8189, 0.8518, 0.3341, 0.2593, 0.3216, 0.2505, 0.339, 0.1962, 0.345, 0.2004, 0.1452, 0.2766, 0.1632, 0.2772, 0.1539, 0.3408, 0.1452, 0.3405, 0.3534, 0.2615, 0.3341, 0.2593, 0.345, 0.2004, 0.3543, 0.2015, 0.3326, 0.303, 0.3517, 0.3006, 0.3524, 0.3627, 0.3432, 0.3639, 0.1273, 0.2772, 0.1452, 0.2766, 0.1452, 0.3405, 0.1366, 0.3408, 0.09822, 0.2766, 0.1162, 0.2772, 0.1069, 0.3408, 0.09822, 0.3405, 0.08025, 0.2772, 0.09822, 0.2766, 0.09822, 0.3405, 0.08958, 0.3408, 0.7308, 0.1984, 0.685, 0.2025, 0.6845, 0.2, 0.734, 0.1872, 0.734, 0.1872, 0.6845, 0.2, 0.6842, 0.1975, 0.7357, 0.1771, 0.7357, 0.1771, 0.6842, 0.1975, 0.6844, 0.1949, 0.732, 0.1752, 0.5292, 0.9656, 0.5227, 0.7826, 0.5307, 0.7725, 0.5307, 0.9508, 0.7275, 0.1774, 0.6817, 0.1934, 0.6792, 0.1915, 0.728, 0.174, 0.728, 0.174, 0.6792, 0.1915, 0.6801, 0.1905, 0.7217, 0.1653, 0.7217, 0.1653, 0.6801, 0.1905, 0.6784, 0.192, 0.7161, 0.1555, 0.7161, 0.1555, 0.6784, 0.192, 0.6745, 0.1934, 0.7106, 0.1464, 0.7106, 0.1464, 0.6745, 0.1934, 0.6727, 0.1913, 0.7046, 0.144, 0.7046, 0.144, 0.6727, 0.1913, 0.6728, 0.1862, 0.7, 0.1383, 0.7, 0.1383, 0.6728, 0.1862, 0.673, 0.1809, 0.6906, 0.1412, 0.6906, 0.1412, 0.673, 0.1809, 0.6715, 0.1785, 0.6861, 0.1354, 0.6861, 0.1354, 0.6715, 0.1785, 0.6689, 0.1778, 0.6778, 0.1372, 0.6778, 0.1372, 0.6689, 0.1778, 0.6663, 0.1773, 0.6717, 0.1301, 0.6717, 0.1301, 0.6663, 0.1773, 0.6637, 0.1773, 0.6635, 0.133, 0.6635, 0.133, 0.6637, 0.1773, 0.6621, 0.1796, 0.6562, 0.133, 0.6562, 0.133, 0.6621, 0.1796, 0.6608, 0.183, 0.6493, 0.1357, 0.6493, 0.1357, 0.6608, 0.183, 0.6587, 0.1846, 0.6441, 0.1355, 0.6441, 0.1355, 0.6587, 0.1846, 0.6554, 0.1835, 0.6378, 0.1375, 0.6378, 0.1375, 0.6554, 0.1835, 0.6541, 0.1836, 0.631, 0.139, 0.631, 0.139, 0.6541, 0.1836, 0.6531, 0.1851, 0.6252, 0.1427, 0.6252, 0.1427, 0.6531, 0.1851, 0.6505, 0.1862, 0.6191, 0.1476, 0.6191, 0.1476, 0.6505, 0.1862, 0.6479, 0.1872, 0.6151, 0.1536, 0.6151, 0.1536, 0.6479, 0.1872, 0.6468, 0.189, 0.6069, 0.1565, 0.6069, 0.1565, 0.6468, 0.189, 0.6479, 0.1916, 0.6021, 0.1612, 0.6021, 0.1612, 0.6479, 0.1916, 0.6484, 0.1933, 0.6027, 0.1709, 0.6027, 0.1709, 0.6484, 0.1933, 0.6484, 0.1946, 0.5971, 0.177, 0.5971, 0.177, 0.6484, 0.1946, 0.6471, 0.1966, 0.5972, 0.1845, 0.5972, 0.1845, 0.6471, 0.1966, 0.6472, 0.1976, 0.594, 0.1928, 0.594, 0.1928, 0.6472, 0.1976, 0.6473, 0.1986, 0.5957, 0.196, 0.5957, 0.196, 0.6473, 0.1986, 0.6475, 0.2001, 0.5929, 0.2034, 0.5929, 0.2034, 0.6475, 0.2001, 0.6505, 0.2019, 0.5942, 0.2096, 0.5942, 0.2096, 0.6505, 0.2019, 0.6585, 0.2017, 0.5963, 0.2158, 0.5963, 0.2158, 0.6585, 0.2017, 0.6586, 0.204, 0.5957, 0.2228, 0.5957, 0.2228, 0.6586, 0.204, 0.6568, 0.2057, 0.5975, 0.2292, 0.5975, 0.2292, 0.6568, 0.2057, 0.6543, 0.2085, 0.6026, 0.2346, 0.6026, 0.2346, 0.6543, 0.2085, 0.6495, 0.2134, 0.6033, 0.245, 0.6033, 0.245, 0.6495, 0.2134, 0.6495, 0.2159, 0.6078, 0.2493, 0.6078, 0.2493, 0.6495, 0.2159, 0.6547, 0.214, 0.6141, 0.2508, 0.6141, 0.2508, 0.6547, 0.214, 0.6586, 0.2124, 0.619, 0.2554, 0.619, 0.2554, 0.6586, 0.2124, 0.6585, 0.213, 0.6203, 0.2608, 0.6203, 0.2608, 0.6585, 0.213, 0.6581, 0.2164, 0.6261, 0.2655, 0.6261, 0.2655, 0.6581, 0.2164, 0.6586, 0.2167, 0.6358, 0.2672, 0.6358, 0.2672, 0.6586, 0.2167, 0.6592, 0.2166, 0.6388, 0.2752, 0.6388, 0.2752, 0.6592, 0.2166, 0.6602, 0.2171, 0.6472, 0.2726, 0.6472, 0.2726, 0.6602, 0.2171, 0.6626, 0.2185, 0.655, 0.2712, 0.655, 0.2712, 0.6626, 0.2185, 0.6642, 0.2234, 0.6616, 0.2717, 0.6616, 0.2717, 0.6642, 0.2234, 0.6663, 0.223, 0.6682, 0.2717, 0.6682, 0.2717, 0.6663, 0.223, 0.6667, 0.2243, 0.6745, 0.273, 0.6745, 0.273, 0.6667, 0.2243, 0.6665, 0.2226, 0.6892, 0.2752, 0.6892, 0.2752, 0.6665, 0.2226, 0.6653, 0.2151, 0.6888, 0.2679, 0.6888, 0.2679, 0.6653, 0.2151, 0.6663, 0.2117, 0.6963, 0.2651, 0.6963, 0.2651, 0.6663, 0.2117, 0.6686, 0.2123, 0.7019, 0.2617, 0.7019, 0.2617, 0.6686, 0.2123, 0.6722, 0.2157, 0.7081, 0.2593, 0.7081, 0.2593, 0.6722, 0.2157, 0.6743, 0.217, 0.7117, 0.254, 0.7117, 0.254, 0.6743, 0.217, 0.68, 0.219, 0.7154, 0.2484, 0.7154, 0.2484, 0.68, 0.219, 0.6845, 0.2191, 0.7237, 0.2453, 0.7237, 0.2453, 0.6845, 0.2191, 0.6838, 0.2164, 0.7226, 0.2373, 0.7226, 0.2373, 0.6838, 0.2164, 0.6812, 0.2133, 0.7256, 0.2326, 0.7256, 0.2326, 0.6812, 0.2133, 0.6805, 0.2115, 0.7299, 0.2317, 0.7299, 0.2317, 0.6805, 0.2115, 0.6787, 0.2102, 0.7348, 0.227, 0.7348, 0.227, 0.6787, 0.2102, 0.6783, 0.2082, 0.7352, 0.2087, 0.7352, 0.2087, 0.6783, 0.2082, 0.6806, 0.2055, 0.7309, 0.2052, 0.7309, 0.2052, 0.6806, 0.2055, 0.685, 0.2025, 0.7308, 0.1984, 0.7331, 0.4035, 0.7058, 0.4829, 0.7012, 0.4821, 0.7167, 0.3899, 0.7167, 0.3899, 0.7012, 0.4821, 0.6968, 0.4806, 0.701, 0.3796, 0.701, 0.3796, 0.6968, 0.4806, 0.6927, 0.4785, 0.695, 0.3843, 0.968, 0.8294, 0.9668, 0.659, 0.9715, 0.6549, 0.9715, 0.8133, 0.938, 0.1271, 0.8962, 0.1628, 0.8927, 0.1618, 0.9371, 0.1232, 0.9371, 0.1232, 0.8927, 0.1618, 0.8932, 0.1604, 0.9268, 0.1166, 0.9268, 0.1166, 0.8932, 0.1604, 0.8921, 0.1627, 0.9168, 0.1086, 0.9168, 0.1086, 0.8921, 0.1627, 0.8885, 0.1658, 0.9072, 0.1012, 0.9072, 0.1012, 0.8885, 0.1658, 0.8858, 0.1643, 0.8999, 0.1012, 0.8999, 0.1012, 0.8858, 0.1643, 0.8837, 0.1588, 0.8926, 0.09706, 0.8926, 0.09706, 0.8837, 0.1588, 0.8818, 0.1532, 0.8838, 0.104, 0.8838, 0.104, 0.8818, 0.1532, 0.8791, 0.1512, 0.8767, 0.09976, 0.8767, 0.09976, 0.8791, 0.1512, 0.8761, 0.1516, 0.8686, 0.105, 0.8686, 0.105, 0.8761, 0.1516, 0.8732, 0.1522, 0.8592, 0.1, 0.8592, 0.1, 0.8732, 0.1522, 0.8704, 0.1532, 0.8517, 0.1066, 0.8517, 0.1066, 0.8704, 0.1532, 0.8697, 0.1564, 0.844, 0.1096, 0.844, 0.1096, 0.8697, 0.1564, 0.8697, 0.1604, 0.8378, 0.1154, 0.8378, 0.1154, 0.8697, 0.1604, 0.8681, 0.163, 0.8322, 0.1172, 0.8322, 0.1172, 0.8681, 0.163, 0.8641, 0.1633, 0.8263, 0.122, 0.8263, 0.122, 0.8641, 0.1633, 0.8628, 0.1639, 0.8198, 0.1264, 0.8198, 0.1264, 0.8628, 0.1639, 0.8624, 0.1659, 0.8151, 0.1327, 0.8151, 0.1327, 0.8624, 0.1659, 0.8601, 0.1682, 0.8107, 0.1405, 0.8107, 0.1405, 0.8601, 0.1682, 0.8577, 0.1702, 0.809, 0.1485, 0.809, 0.1485, 0.8577, 0.1702, 0.8573, 0.1726, 0.8014, 0.1549, 0.8014, 0.1549, 0.8573, 0.1726, 0.8596, 0.1749, 0.7984, 0.1619, 0.7984, 0.1619, 0.8596, 0.1749, 0.8608, 0.1765, 0.803, 0.1719, 0.803, 0.1719, 0.8608, 0.1765, 0.8614, 0.1779, 0.7996, 0.1808, 0.7996, 0.1808, 0.8614, 0.1779, 0.8609, 0.1806, 0.8028, 0.1887, 0.8028, 0.1887, 0.8609, 0.1806, 0.8613, 0.1816, 0.8029, 0.1988, 0.8029, 0.1988, 0.8613, 0.1816, 0.8619, 0.1826, 0.806, 0.2015, 0.806, 0.2015, 0.8619, 0.1826, 0.8627, 0.1841, 0.8061, 0.2105, 0.8061, 0.2105, 0.8627, 0.1841, 0.8666, 0.1848, 0.8101, 0.2166, 0.8101, 0.2166, 0.8666, 0.1848, 0.8751, 0.1813, 0.8149, 0.2222, 0.8149, 0.2222, 0.8751, 0.1813, 0.876, 0.1837, 0.8172, 0.2299, 0.8172, 0.2299, 0.876, 0.1837, 0.8748, 0.1862, 0.8217, 0.2359, 0.8217, 0.2359, 0.8748, 0.1862, 0.8734, 0.1902, 0.8294, 0.2396, 0.8294, 0.2396, 0.8734, 0.1902, 0.8703, 0.1973, 0.8344, 0.2503, 0.8344, 0.2503, 0.8703, 0.1973, 0.8714, 0.2, 0.8409, 0.253, 0.8409, 0.253, 0.8714, 0.2, 0.876, 0.1959, 0.8483, 0.252, 0.8483, 0.252, 0.876, 0.1959, 0.8796, 0.1926, 0.8553, 0.2548, 0.8553, 0.2548, 0.8796, 0.1926, 0.8797, 0.1932, 0.859, 0.26, 0.859, 0.26, 0.8797, 0.1932, 0.8807, 0.197, 0.8671, 0.2625, 0.8671, 0.2625, 0.8807, 0.197, 0.8813, 0.1971, 0.878, 0.2603, 0.878, 0.2603, 0.8813, 0.1971, 0.882, 0.1967, 0.8846, 0.2676, 0.8846, 0.2676, 0.882, 0.1967, 0.8832, 0.1968, 0.8925, 0.2613, 0.8925, 0.2613, 0.8832, 0.1968, 0.8863, 0.1974, 0.9001, 0.2566, 0.9001, 0.2566, 0.8863, 0.1974, 0.8901, 0.2019, 0.9073, 0.2543, 0.9073, 0.2543, 0.8901, 0.2019, 0.8922, 0.2006, 0.9143, 0.2517, 0.9143, 0.2517, 0.8922, 0.2006, 0.8931, 0.2018, 0.9215, 0.2504, 0.9215, 0.2504, 0.8931, 0.2018, 0.8922, 0.2, 0.938, 0.2467, 0.9668, 0.6549, 0.9668, 0.8423, 0.9584, 0.8649, 0.9572, 0.6766, 0.8186, 0.5255, 0.7124, 0.5255, 0.7074, 0.5211, 0.8194, 0.5108, 0.8194, 0.5108, 0.7074, 0.5211, 0.7101, 0.5178, 0.8179, 0.4989, 0.8179, 0.4989, 0.7101, 0.5178, 0.7185, 0.5144, 0.8185, 0.4867, 0.8185, 0.4867, 0.7185, 0.5144, 0.7222, 0.5117, 0.8123, 0.4767, 0.8123, 0.4767, 0.7222, 0.5117, 0.7298, 0.5037, 0.8056, 0.4665, 0.8056, 0.4665, 0.7298, 0.5037, 0.7334, 0.4961, 0.8066, 0.4502, 0.8066, 0.4502, 0.7334, 0.4961, 0.7283, 0.4954, 0.7923, 0.4461, 0.7923, 0.4461, 0.7283, 0.4954, 0.7211, 0.4974, 0.7866, 0.4375, 0.7866, 0.4375, 0.7211, 0.4974, 0.7176, 0.4974, 0.7882, 0.4296, 0.7882, 0.4296, 0.7176, 0.4974, 0.7141, 0.4993, 0.784, 0.418, 0.784, 0.418, 0.7141, 0.4993, 0.7104, 0.4984, 0.7536, 0.4037, 0.7536, 0.4037, 0.7104, 0.4984, 0.7075, 0.4926, 0.7446, 0.4083, 0.7446, 0.4083, 0.7075, 0.4926, 0.7058, 0.4829, 0.7331, 0.4035, 0.6239, 0.7411, 0.6314, 0.7176, 0.6327, 0.7178, 0.6289, 0.745, 0.6289, 0.745, 0.6327, 0.7178, 0.6341, 0.7182, 0.6336, 0.7479, 0.6336, 0.7479, 0.6341, 0.7182, 0.6353, 0.7188, 0.6353, 0.7465, 0.7578, 0.6318, 0.7578, 0.661, 0.757, 0.6616, 0.7569, 0.6343, 0.6473, 0.6461, 0.6275, 0.663, 0.6259, 0.6625, 0.6469, 0.6442, 0.6469, 0.6442, 0.6259, 0.6625, 0.6261, 0.6619, 0.642, 0.6411, 0.642, 0.6411, 0.6261, 0.6619, 0.6256, 0.6629, 0.6373, 0.6373, 0.6373, 0.6373, 0.6256, 0.6629, 0.6239, 0.6644, 0.6327, 0.6337, 0.6327, 0.6337, 0.6239, 0.6644, 0.6226, 0.6637, 0.6292, 0.6337, 0.6292, 0.6337, 0.6226, 0.6637, 0.6216, 0.6611, 0.6258, 0.6318, 0.6258, 0.6318, 0.6216, 0.6611, 0.6207, 0.6584, 0.6216, 0.6351, 0.6216, 0.6351, 0.6207, 0.6584, 0.6194, 0.6575, 0.6182, 0.6331, 0.6182, 0.6331, 0.6194, 0.6575, 0.618, 0.6576, 0.6144, 0.6356, 0.6144, 0.6356, 0.618, 0.6576, 0.6166, 0.6579, 0.6099, 0.6332, 0.6099, 0.6332, 0.6166, 0.6579, 0.6153, 0.6584, 0.6063, 0.6363, 0.6063, 0.6363, 0.6153, 0.6584, 0.6149, 0.6599, 0.6027, 0.6377, 0.6027, 0.6377, 0.6149, 0.6599, 0.6149, 0.6618, 0.5997, 0.6405, 0.5997, 0.6405, 0.6149, 0.6618, 0.6142, 0.6631, 0.5971, 0.6414, 0.5971, 0.6414, 0.6142, 0.6631, 0.6123, 0.6632, 0.5943, 0.6436, 0.5943, 0.6436, 0.6123, 0.6632, 0.6117, 0.6635, 0.5912, 0.6457, 0.5912, 0.6457, 0.6117, 0.6635, 0.6115, 0.6645, 0.5889, 0.6487, 0.5889, 0.6487, 0.6115, 0.6645, 0.6104, 0.6655, 0.5869, 0.6524, 0.5869, 0.6524, 0.6104, 0.6655, 0.6093, 0.6665, 0.5861, 0.6562, 0.5861, 0.6562, 0.6093, 0.6665, 0.6091, 0.6677, 0.5825, 0.6593, 0.5825, 0.6593, 0.6091, 0.6677, 0.6102, 0.6688, 0.581, 0.6626, 0.581, 0.6626, 0.6102, 0.6688, 0.6107, 0.6695, 0.5832, 0.6674, 0.5832, 0.6674, 0.6107, 0.6695, 0.611, 0.6702, 0.5816, 0.6716, 0.5816, 0.6716, 0.611, 0.6702, 0.6108, 0.6714, 0.5831, 0.6753, 0.5831, 0.6753, 0.6108, 0.6714, 0.611, 0.6719, 0.5831, 0.6801, 0.5831, 0.6801, 0.611, 0.6719, 0.6112, 0.6724, 0.5846, 0.6814, 0.5846, 0.6814, 0.6112, 0.6724, 0.6116, 0.6731, 0.5847, 0.6857, 0.5847, 0.6857, 0.6116, 0.6731, 0.6135, 0.6734, 0.5866, 0.6886, 0.5866, 0.6886, 0.6135, 0.6734, 0.6175, 0.6718, 0.5888, 0.6912, 0.5888, 0.6912, 0.6175, 0.6718, 0.618, 0.6729, 0.5899, 0.6949, 0.5899, 0.6949, 0.618, 0.6729, 0.6174, 0.6741, 0.5921, 0.6977, 0.5921, 0.6977, 0.6174, 0.6741, 0.6167, 0.676, 0.5957, 0.6995, 0.5957, 0.6995, 0.6167, 0.676, 0.6153, 0.6794, 0.5981, 0.7046, 0.5981, 0.7046, 0.6153, 0.6794, 0.6158, 0.6807, 0.6012, 0.7059, 0.6012, 0.7059, 0.6158, 0.6807, 0.618, 0.6787, 0.6047, 0.7054, 0.6047, 0.7054, 0.618, 0.6787, 0.6196, 0.6771, 0.6081, 0.7067, 0.6081, 0.7067, 0.6196, 0.6771, 0.6197, 0.6774, 0.6098, 0.7092, 0.6098, 0.7092, 0.6197, 0.6774, 0.6202, 0.6792, 0.6136, 0.7104, 0.6136, 0.7104, 0.6202, 0.6792, 0.6205, 0.6793, 0.6189, 0.7094, 0.6189, 0.7094, 0.6205, 0.6793, 0.6208, 0.6791, 0.622, 0.7128, 0.622, 0.7128, 0.6208, 0.6791, 0.6214, 0.6791, 0.6257, 0.7098, 0.6257, 0.7098, 0.6214, 0.6791, 0.6229, 0.6794, 0.6293, 0.7076, 0.6293, 0.7076, 0.6229, 0.6794, 0.6246, 0.6816, 0.6328, 0.7065, 0.6328, 0.7065, 0.6246, 0.6816, 0.6256, 0.681, 0.6361, 0.7052, 0.6361, 0.7052, 0.6256, 0.681, 0.6261, 0.6815, 0.6395, 0.7047, 0.6395, 0.7047, 0.6261, 0.6815, 0.6256, 0.6807, 0.6473, 0.7029, 0.7575, 0.7275, 0.7575, 0.7603, 0.7558, 0.7639, 0.7556, 0.7309, 0.8598, 0.6952, 0.8598, 0.7265, 0.8585, 0.728, 0.8555, 0.695, 0.8555, 0.695, 0.8585, 0.728, 0.8576, 0.7272, 0.852, 0.6954, 0.852, 0.6954, 0.8576, 0.7272, 0.8565, 0.7247, 0.8484, 0.6952, 0.8484, 0.6952, 0.8565, 0.7247, 0.8558, 0.7236, 0.8455, 0.6971, 0.8455, 0.6971, 0.8558, 0.7236, 0.8534, 0.7214, 0.8424, 0.6991, 0.8424, 0.6991, 0.8534, 0.7214, 0.8512, 0.7203, 0.8376, 0.6988, 0.8883, 0.7301, 0.8883, 0.7556, 0.8872, 0.7566, 0.8848, 0.7326, 0.6062, 0.729, 0.6247, 0.714, 0.6268, 0.7134, 0.6079, 0.7314, 0.6079, 0.7314, 0.6268, 0.7134, 0.6278, 0.7134, 0.6075, 0.7338, 0.6075, 0.7338, 0.6278, 0.7134, 0.6288, 0.7128, 0.6088, 0.7372, 0.6088, 0.7372, 0.6288, 0.7128, 0.6299, 0.713, 0.6179, 0.7412, 0.6179, 0.7412, 0.6299, 0.713, 0.6308, 0.7147, 0.6205, 0.7398, 0.6205, 0.7398, 0.6308, 0.7147, 0.6314, 0.7176, 0.6239, 0.7411, 0.4188, 0.8508, 0.4165, 0.8242, 0.4288, 0.8571, 0.4165, 0.8242, 0.4188, 0.8508, 0.4118, 0.8775, 0.4165, 0.8242, 0.4118, 0.8775, 0.4103, 0.8407, 0.4165, 0.8242, 0.4103, 0.8407, 0.4013, 0.8242, 0.4165, 0.8242, 0.4013, 0.8242, 0.4103, 0.8077, 0.4165, 0.8242, 0.4103, 0.8077, 0.4118, 0.7709, 0.4165, 0.8242, 0.4118, 0.7709, 0.4188, 0.7975, 0.4165, 0.8242, 0.4188, 0.7975, 0.4288, 0.7913, 0.4165, 0.8242, 0.4288, 0.7913, 0.4241, 0.8242, 0.4165, 0.8242, 0.4241, 0.8242, 0.4288, 0.8571, 0.1103, 0.8897, 0.1103, 0.8648, 0.1221, 0.8646, 0.1221, 0.8895, 0.2177, 0.8826, 0.2177, 0.8545, 0.2444, 0.8545, 0.2444, 0.8826, 0.2458, 0.8545, 0.2178, 0.8545, 0.2178, 0.8177, 0.2458, 0.8177, 0.2458, 0.8177, 0.2178, 0.8177, 0.2177, 0.8011, 0.2457, 0.8011, 0.2457, 0.8011, 0.2177, 0.8011, 0.2178, 0.7848, 0.2458, 0.7848, 0.2458, 0.7848, 0.2178, 0.7848, 0.2178, 0.748, 0.2458, 0.748, 0.3883, 0.8575, 0.3883, 0.8855, 0.3617, 0.8855, 0.3617, 0.8575, 0.1221, 0.8382, 0.1221, 0.8644, 0.1103, 0.8646, 0.1103, 0.8384, 0.04987, 0.8382, 0.07789, 0.8382, 0.07789, 0.8712, 0.04987, 0.8712, 0.04987, 0.8712, 0.07789, 0.8712, 0.07789, 0.9041, 0.04987, 0.9041, 0.3235, 0.8716, 0.3258, 0.845, 0.3358, 0.8387, 0.3258, 0.845, 0.3235, 0.8716, 0.3188, 0.8183, 0.3188, 0.8183, 0.3235, 0.8716, 0.3173, 0.8552, 0.3173, 0.8552, 0.3235, 0.8716, 0.3083, 0.8716, 0.3083, 0.8716, 0.3235, 0.8716, 0.3173, 0.8881, 0.3173, 0.8881, 0.3235, 0.8716, 0.3188, 0.9249, 0.3188, 0.9249, 0.3235, 0.8716, 0.3258, 0.8983, 0.3258, 0.8983, 0.3235, 0.8716, 0.3358, 0.9046, 0.3358, 0.9046, 0.3235, 0.8716, 0.3311, 0.8716, 0.3311, 0.8716, 0.3235, 0.8716, 0.3358, 0.8387])
me_cylinder_003.materials.append(mat_material_001)
me_cylinder_003.use_remesh_fix_poles = True
me_cylinder_003.use_remesh_preserve_attributes = False
me_cylinder_003.update()

# ---- objects
ob_chirstmas_tree = bpy.data.objects.new('Chirstmas Tree', me_cylinder_003)

# ---- transforms, parenting, visibility, modifiers, constraints
ob_chirstmas_tree.location = (0.0, 0.0, 6.04)
ob_chirstmas_tree.rotation_euler = (0.0, -0.0, 0.9768)
ob_chirstmas_tree.scale = (0.6009, 0.6009, 2.208)

# ---- collection membership
col_collection.objects.link(ob_chirstmas_tree)

# ---- scene / render settings (as saved in the file)
scene.frame_start = 1; scene.frame_end = 250; scene.frame_set(1)
scene.render.engine = 'BLENDER_EEVEE_NEXT'
scene.cycles.sampling_pattern = 'TABULATED_SOBOL'
scene.cycles.use_light_tree = False
scene.view_settings.view_transform = 'Filmic'
bpy.context.view_layer.update()

# ---- added for rendering (the .blend has no active camera and no usable light): camera, sun
cam_auto = bpy.data.cameras.new('AutoCamera')
cam_auto.lens = 50.0
cam_auto.sensor_width = 36.0
cam_auto.clip_end = 1000.0
ob_auto_camera = bpy.data.objects.new('AutoCamera', cam_auto)
scene.collection.objects.link(ob_auto_camera)
ob_auto_camera.location = (20.1992, -24.1803, 21.045)
ob_auto_camera.rotation_euler = (1.09748, -7.21219e-08, 0.694738)
scene.camera = ob_auto_camera
light_auto_sun = bpy.data.lights.new('AutoSun', 'SUN')
light_auto_sun.energy = 3.0
light_auto_sun.angle = 0.0523599
ob_auto_sun = bpy.data.objects.new('AutoSun', light_auto_sun)
scene.collection.objects.link(ob_auto_sun)
ob_auto_sun.rotation_euler = (0.872665, 0.174533, 0.523599)
bpy.context.view_layer.update()
